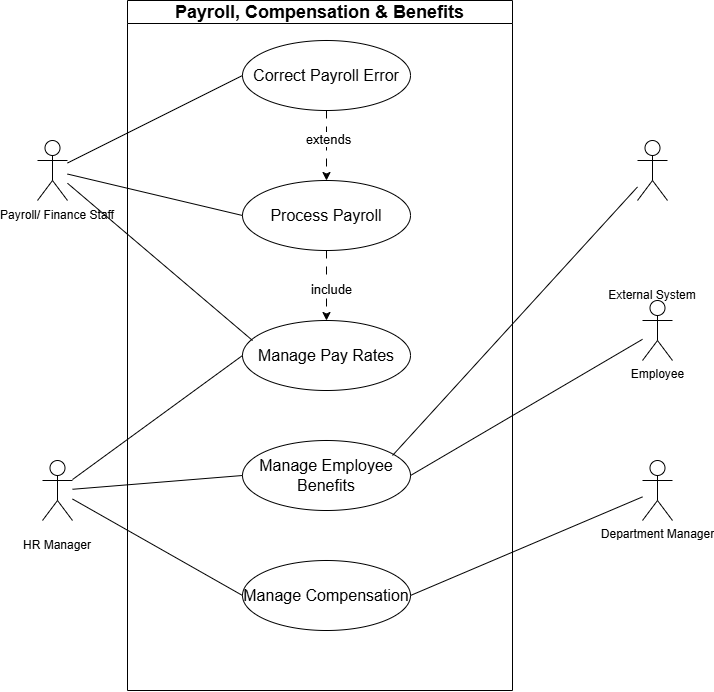

The diagram above was exported from draw.io. Its source (the exported page's mxGraphModel, read from the mxfile embedded in the PNG):
<mxGraphModel dx="1406" dy="814" grid="1" gridSize="10" guides="1" tooltips="1" connect="1" arrows="1" fold="1" page="1" pageScale="1" pageWidth="850" pageHeight="1100" math="0" shadow="0">
  <root>
    <mxCell id="0" />
    <mxCell id="1" parent="0" />
    <mxCell id="ad3MtQoirbqx6wkZxhVh-10" parent="1" style="swimlane;whiteSpace=wrap;html=1;startSize=23;" value="&lt;span style=&quot;font-size: 18px;&quot;&gt;Payroll, Compensation &amp;amp; Benefits&lt;/span&gt;" vertex="1">
      <mxGeometry height="690" width="385" x="135" y="200" as="geometry" />
    </mxCell>
    <mxCell id="ad3MtQoirbqx6wkZxhVh-263" edge="1" parent="ad3MtQoirbqx6wkZxhVh-10" source="ad3MtQoirbqx6wkZxhVh-13" style="edgeStyle=orthogonalEdgeStyle;rounded=0;orthogonalLoop=1;jettySize=auto;html=1;dashed=1;dashPattern=8 8;" target="ad3MtQoirbqx6wkZxhVh-262" value="">
      <mxGeometry relative="1" as="geometry" />
    </mxCell>
    <mxCell id="ad3MtQoirbqx6wkZxhVh-264" connectable="0" parent="ad3MtQoirbqx6wkZxhVh-263" style="edgeLabel;html=1;align=center;verticalAlign=middle;resizable=0;points=[];" value="&lt;span style=&quot;font-size: 13px;&quot;&gt;extends&lt;/span&gt;" vertex="1">
      <mxGeometry relative="1" x="-0.1951" y="1" as="geometry">
        <mxPoint as="offset" />
      </mxGeometry>
    </mxCell>
    <mxCell id="ad3MtQoirbqx6wkZxhVh-278" edge="1" parent="ad3MtQoirbqx6wkZxhVh-10" source="ad3MtQoirbqx6wkZxhVh-262" style="edgeStyle=orthogonalEdgeStyle;rounded=0;orthogonalLoop=1;jettySize=auto;html=1;dashed=1;dashPattern=8 8;" target="ad3MtQoirbqx6wkZxhVh-277" value="">
      <mxGeometry relative="1" as="geometry" />
    </mxCell>
    <mxCell id="ad3MtQoirbqx6wkZxhVh-279" connectable="0" parent="ad3MtQoirbqx6wkZxhVh-278" style="edgeLabel;html=1;align=center;verticalAlign=middle;resizable=0;points=[];" value="&lt;font style=&quot;font-size: 13px;&quot;&gt;include&lt;/font&gt;" vertex="1">
      <mxGeometry relative="1" x="0.0857" y="4" as="geometry">
        <mxPoint as="offset" />
      </mxGeometry>
    </mxCell>
    <mxCell id="ad3MtQoirbqx6wkZxhVh-13" parent="ad3MtQoirbqx6wkZxhVh-10" style="ellipse;whiteSpace=wrap;html=1;" value="&lt;span style=&quot;font-size: 16px;&quot;&gt;Correct Payroll Error&lt;/span&gt;" vertex="1">
      <mxGeometry height="70" width="168" x="115" y="40" as="geometry" />
    </mxCell>
    <mxCell id="ad3MtQoirbqx6wkZxhVh-262" parent="ad3MtQoirbqx6wkZxhVh-10" style="ellipse;whiteSpace=wrap;html=1;" value="&lt;span style=&quot;font-size: 16px;&quot;&gt;Process Payroll&lt;/span&gt;" vertex="1">
      <mxGeometry height="70" width="168" x="115" y="180" as="geometry" />
    </mxCell>
    <mxCell id="ad3MtQoirbqx6wkZxhVh-277" parent="ad3MtQoirbqx6wkZxhVh-10" style="ellipse;whiteSpace=wrap;html=1;" value="&lt;span style=&quot;font-size: 16px;&quot;&gt;Manage Pay Rates&lt;/span&gt;" vertex="1">
      <mxGeometry height="70" width="168" x="115" y="320" as="geometry" />
    </mxCell>
    <mxCell id="ad3MtQoirbqx6wkZxhVh-68" parent="ad3MtQoirbqx6wkZxhVh-10" style="ellipse;whiteSpace=wrap;html=1;" value="&lt;span style=&quot;font-size: 16px;&quot;&gt;Manage Employee Benefits&lt;/span&gt;" vertex="1">
      <mxGeometry height="70" width="168" x="115" y="440" as="geometry" />
    </mxCell>
    <mxCell id="ad3MtQoirbqx6wkZxhVh-206" parent="ad3MtQoirbqx6wkZxhVh-10" style="ellipse;whiteSpace=wrap;html=1;" value="&lt;span style=&quot;font-size: 16px;&quot;&gt;Manage Compensation&lt;/span&gt;" vertex="1">
      <mxGeometry height="70" width="168" x="115" y="560" as="geometry" />
    </mxCell>
    <mxCell id="ad3MtQoirbqx6wkZxhVh-286" edge="1" parent="1" source="ad3MtQoirbqx6wkZxhVh-85" style="rounded=0;orthogonalLoop=1;jettySize=auto;html=1;entryX=1;entryY=0.5;entryDx=0;entryDy=0;endArrow=none;endFill=0;" target="ad3MtQoirbqx6wkZxhVh-68">
      <mxGeometry relative="1" as="geometry" />
    </mxCell>
    <mxCell id="ad3MtQoirbqx6wkZxhVh-85" parent="1" style="shape=umlActor;verticalLabelPosition=bottom;verticalAlign=top;html=1;" value="Employee" vertex="1">
      <mxGeometry height="60" width="30" x="650" y="500" as="geometry" />
    </mxCell>
    <mxCell id="ad3MtQoirbqx6wkZxhVh-270" connectable="0" parent="1" style="group" value="" vertex="1">
      <mxGeometry height="100" width="60" x="35" y="660" as="geometry" />
    </mxCell>
    <mxCell id="ad3MtQoirbqx6wkZxhVh-215" parent="ad3MtQoirbqx6wkZxhVh-270" style="shape=umlActor;verticalLabelPosition=bottom;verticalAlign=top;html=1;" value="" vertex="1">
      <mxGeometry height="60" width="30" x="15" as="geometry" />
    </mxCell>
    <mxCell id="ad3MtQoirbqx6wkZxhVh-261" parent="ad3MtQoirbqx6wkZxhVh-270" style="text;html=1;whiteSpace=wrap;strokeColor=none;fillColor=none;align=center;verticalAlign=middle;rounded=0;" value="&lt;span style=&quot;white-space: nowrap;&quot;&gt;HR Manager&lt;/span&gt;" vertex="1">
      <mxGeometry height="30" width="60" y="70" as="geometry" />
    </mxCell>
    <mxCell id="ad3MtQoirbqx6wkZxhVh-285" edge="1" parent="1" source="ad3MtQoirbqx6wkZxhVh-275" style="rounded=0;orthogonalLoop=1;jettySize=auto;html=1;entryX=1;entryY=0.5;entryDx=0;entryDy=0;endArrow=none;endFill=0;" target="ad3MtQoirbqx6wkZxhVh-206">
      <mxGeometry relative="1" as="geometry" />
    </mxCell>
    <mxCell id="ad3MtQoirbqx6wkZxhVh-275" parent="1" style="shape=umlActor;verticalLabelPosition=bottom;verticalAlign=top;html=1;" value="Department Manager" vertex="1">
      <mxGeometry height="60" width="30" x="650" y="660" as="geometry" />
    </mxCell>
    <mxCell id="ad3MtQoirbqx6wkZxhVh-282" edge="1" parent="1" source="ad3MtQoirbqx6wkZxhVh-215" style="rounded=0;orthogonalLoop=1;jettySize=auto;html=1;entryX=0;entryY=0.5;entryDx=0;entryDy=0;endArrow=none;endFill=0;" target="ad3MtQoirbqx6wkZxhVh-68">
      <mxGeometry relative="1" as="geometry" />
    </mxCell>
    <mxCell id="ad3MtQoirbqx6wkZxhVh-283" edge="1" parent="1" source="ad3MtQoirbqx6wkZxhVh-215" style="rounded=0;orthogonalLoop=1;jettySize=auto;html=1;entryX=0;entryY=0.5;entryDx=0;entryDy=0;endArrow=none;endFill=0;" target="ad3MtQoirbqx6wkZxhVh-277">
      <mxGeometry relative="1" as="geometry" />
    </mxCell>
    <mxCell id="ad3MtQoirbqx6wkZxhVh-284" edge="1" parent="1" source="ad3MtQoirbqx6wkZxhVh-215" style="rounded=0;orthogonalLoop=1;jettySize=auto;html=1;entryX=0;entryY=0.5;entryDx=0;entryDy=0;endArrow=none;endFill=0;" target="ad3MtQoirbqx6wkZxhVh-206">
      <mxGeometry relative="1" as="geometry" />
    </mxCell>
    <mxCell id="ad3MtQoirbqx6wkZxhVh-222" parent="1" style="shape=umlActor;verticalLabelPosition=bottom;verticalAlign=top;html=1;" value="" vertex="1">
      <mxGeometry height="60" width="30" x="645" y="340" as="geometry" />
    </mxCell>
    <mxCell id="ad3MtQoirbqx6wkZxhVh-260" parent="1" style="text;html=1;whiteSpace=wrap;strokeColor=none;fillColor=none;align=center;verticalAlign=middle;rounded=0;" value="&lt;span style=&quot;text-wrap-mode: nowrap;&quot;&gt;External System&lt;/span&gt;" vertex="1">
      <mxGeometry height="30" width="60" x="630" y="480" as="geometry" />
    </mxCell>
    <mxCell id="ad3MtQoirbqx6wkZxhVh-287" edge="1" parent="1" source="ad3MtQoirbqx6wkZxhVh-222" style="rounded=0;orthogonalLoop=1;jettySize=auto;html=1;entryX=0.893;entryY=0.214;entryDx=0;entryDy=0;entryPerimeter=0;endArrow=none;endFill=0;" target="ad3MtQoirbqx6wkZxhVh-68">
      <mxGeometry relative="1" as="geometry" />
    </mxCell>
    <mxCell id="ad3MtQoirbqx6wkZxhVh-290" edge="1" parent="1" source="ad3MtQoirbqx6wkZxhVh-288" style="rounded=0;orthogonalLoop=1;jettySize=auto;html=1;entryX=0;entryY=0.5;entryDx=0;entryDy=0;endArrow=none;endFill=0;" target="ad3MtQoirbqx6wkZxhVh-13">
      <mxGeometry relative="1" as="geometry" />
    </mxCell>
    <mxCell id="ad3MtQoirbqx6wkZxhVh-291" edge="1" parent="1" source="ad3MtQoirbqx6wkZxhVh-288" style="rounded=0;orthogonalLoop=1;jettySize=auto;html=1;entryX=0;entryY=0.5;entryDx=0;entryDy=0;endArrow=none;endFill=0;" target="ad3MtQoirbqx6wkZxhVh-262">
      <mxGeometry relative="1" as="geometry">
        <mxPoint x="210" y="420" as="targetPoint" />
      </mxGeometry>
    </mxCell>
    <mxCell id="ad3MtQoirbqx6wkZxhVh-288" parent="1" style="shape=umlActor;verticalLabelPosition=bottom;verticalAlign=top;html=1;" value="" vertex="1">
      <mxGeometry height="60" width="30" x="45" y="340" as="geometry" />
    </mxCell>
    <mxCell id="ad3MtQoirbqx6wkZxhVh-289" parent="1" style="text;html=1;whiteSpace=wrap;strokeColor=none;fillColor=none;align=center;verticalAlign=middle;rounded=0;" value="&lt;span style=&quot;text-wrap-mode: nowrap;&quot;&gt;Payroll/ Finance Staff&lt;/span&gt;" vertex="1">
      <mxGeometry height="30" width="60" x="35" y="400" as="geometry" />
    </mxCell>
    <mxCell id="ad3MtQoirbqx6wkZxhVh-292" edge="1" parent="1" source="ad3MtQoirbqx6wkZxhVh-288" style="rounded=0;orthogonalLoop=1;jettySize=auto;html=1;entryX=0.06;entryY=0.286;entryDx=0;entryDy=0;entryPerimeter=0;endArrow=none;endFill=0;" target="ad3MtQoirbqx6wkZxhVh-277">
      <mxGeometry relative="1" as="geometry" />
    </mxCell>
  </root>
</mxGraphModel>